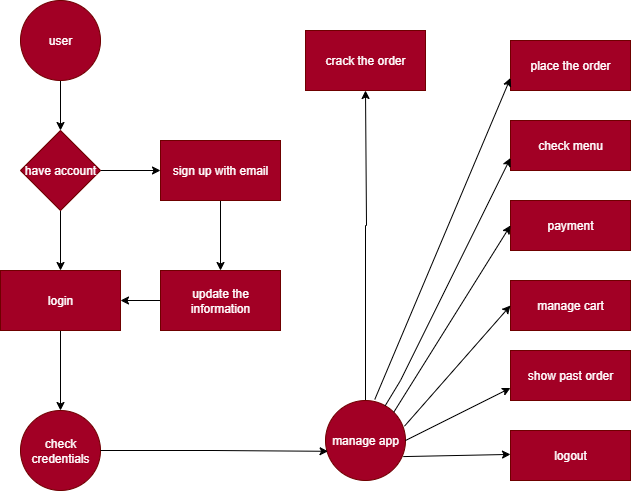

The diagram above was exported from draw.io. Its source (the exported page's mxGraphModel, read from the mxfile embedded in the PNG):
<mxGraphModel dx="670" dy="406" grid="1" gridSize="10" guides="1" tooltips="1" connect="1" arrows="1" fold="1" page="1" pageScale="1" pageWidth="850" pageHeight="1100" math="0" shadow="0">
  <root>
    <mxCell id="0" />
    <mxCell id="1" parent="0" />
    <mxCell id="Tkfz7M7sLVwBR-YuEdZ3-29" value="" style="edgeStyle=orthogonalEdgeStyle;rounded=0;orthogonalLoop=1;jettySize=auto;html=1;" parent="1" edge="1">
      <mxGeometry relative="1" as="geometry">
        <mxPoint x="80" y="720" as="sourcePoint" />
        <mxPoint x="80" y="790" as="targetPoint" />
      </mxGeometry>
    </mxCell>
    <mxCell id="yShatFOLpIQmGfs_7gai-1" value="user" style="ellipse;whiteSpace=wrap;html=1;aspect=fixed;fillColor=#a20025;fontColor=#ffffff;strokeColor=#6F0000;" vertex="1" parent="1">
      <mxGeometry x="40" y="660" width="80" height="80" as="geometry" />
    </mxCell>
    <mxCell id="yShatFOLpIQmGfs_7gai-35" style="edgeStyle=orthogonalEdgeStyle;rounded=0;orthogonalLoop=1;jettySize=auto;html=1;exitX=0.5;exitY=1;exitDx=0;exitDy=0;entryX=0.5;entryY=0;entryDx=0;entryDy=0;" edge="1" parent="1" source="yShatFOLpIQmGfs_7gai-2" target="yShatFOLpIQmGfs_7gai-3">
      <mxGeometry relative="1" as="geometry" />
    </mxCell>
    <mxCell id="yShatFOLpIQmGfs_7gai-36" style="edgeStyle=orthogonalEdgeStyle;rounded=0;orthogonalLoop=1;jettySize=auto;html=1;exitX=1;exitY=0.5;exitDx=0;exitDy=0;entryX=0;entryY=0.5;entryDx=0;entryDy=0;" edge="1" parent="1" source="yShatFOLpIQmGfs_7gai-2" target="yShatFOLpIQmGfs_7gai-7">
      <mxGeometry relative="1" as="geometry" />
    </mxCell>
    <mxCell id="yShatFOLpIQmGfs_7gai-2" value="have account" style="rhombus;whiteSpace=wrap;html=1;fillColor=#a20025;fontColor=#ffffff;strokeColor=#6F0000;" vertex="1" parent="1">
      <mxGeometry x="40" y="790" width="80" height="80" as="geometry" />
    </mxCell>
    <mxCell id="yShatFOLpIQmGfs_7gai-4" style="edgeStyle=orthogonalEdgeStyle;rounded=0;orthogonalLoop=1;jettySize=auto;html=1;" edge="1" parent="1" source="yShatFOLpIQmGfs_7gai-3" target="yShatFOLpIQmGfs_7gai-5">
      <mxGeometry relative="1" as="geometry">
        <mxPoint x="80" y="1000" as="targetPoint" />
      </mxGeometry>
    </mxCell>
    <mxCell id="yShatFOLpIQmGfs_7gai-3" value="login" style="rounded=0;whiteSpace=wrap;html=1;fillColor=#a20025;fontColor=#ffffff;strokeColor=#6F0000;" vertex="1" parent="1">
      <mxGeometry x="20" y="930" width="120" height="60" as="geometry" />
    </mxCell>
    <mxCell id="yShatFOLpIQmGfs_7gai-5" value="check&lt;br&gt;credentials" style="ellipse;whiteSpace=wrap;html=1;aspect=fixed;fillColor=#a20025;fontColor=#ffffff;strokeColor=#6F0000;" vertex="1" parent="1">
      <mxGeometry x="40" y="1070" width="80" height="80" as="geometry" />
    </mxCell>
    <mxCell id="yShatFOLpIQmGfs_7gai-8" style="edgeStyle=orthogonalEdgeStyle;rounded=0;orthogonalLoop=1;jettySize=auto;html=1;" edge="1" parent="1" source="yShatFOLpIQmGfs_7gai-7" target="yShatFOLpIQmGfs_7gai-9">
      <mxGeometry relative="1" as="geometry">
        <mxPoint x="230" y="900" as="targetPoint" />
      </mxGeometry>
    </mxCell>
    <mxCell id="yShatFOLpIQmGfs_7gai-7" value="sign up with email" style="rounded=0;whiteSpace=wrap;html=1;fillColor=#a20025;fontColor=#ffffff;strokeColor=#6F0000;" vertex="1" parent="1">
      <mxGeometry x="180" y="800" width="120" height="60" as="geometry" />
    </mxCell>
    <mxCell id="yShatFOLpIQmGfs_7gai-10" style="edgeStyle=orthogonalEdgeStyle;rounded=0;orthogonalLoop=1;jettySize=auto;html=1;entryX=1;entryY=0.5;entryDx=0;entryDy=0;" edge="1" parent="1" source="yShatFOLpIQmGfs_7gai-9" target="yShatFOLpIQmGfs_7gai-3">
      <mxGeometry relative="1" as="geometry" />
    </mxCell>
    <mxCell id="yShatFOLpIQmGfs_7gai-9" value="update the information" style="rounded=0;whiteSpace=wrap;html=1;fillColor=#a20025;fontColor=#ffffff;strokeColor=#6F0000;" vertex="1" parent="1">
      <mxGeometry x="180" y="930" width="120" height="60" as="geometry" />
    </mxCell>
    <mxCell id="yShatFOLpIQmGfs_7gai-14" style="edgeStyle=orthogonalEdgeStyle;rounded=0;orthogonalLoop=1;jettySize=auto;html=1;exitX=0.5;exitY=0;exitDx=0;exitDy=0;exitPerimeter=0;" edge="1" parent="1" source="yShatFOLpIQmGfs_7gai-11">
      <mxGeometry relative="1" as="geometry">
        <mxPoint x="385" y="750" as="targetPoint" />
        <mxPoint x="385" y="1010" as="sourcePoint" />
        <Array as="points">
          <mxPoint x="385" y="885" />
          <mxPoint x="386" y="885" />
        </Array>
      </mxGeometry>
    </mxCell>
    <mxCell id="yShatFOLpIQmGfs_7gai-11" value="manage app" style="ellipse;whiteSpace=wrap;html=1;aspect=fixed;fillColor=#a20025;fontColor=#ffffff;strokeColor=#6F0000;" vertex="1" parent="1">
      <mxGeometry x="345.00000000000006" y="1060" width="80" height="80" as="geometry" />
    </mxCell>
    <mxCell id="yShatFOLpIQmGfs_7gai-13" value="crack the order" style="rounded=0;whiteSpace=wrap;html=1;fillColor=#a20025;fontColor=#ffffff;strokeColor=#6F0000;" vertex="1" parent="1">
      <mxGeometry x="325" y="690" width="120" height="60" as="geometry" />
    </mxCell>
    <mxCell id="yShatFOLpIQmGfs_7gai-15" value="place the order" style="rounded=0;whiteSpace=wrap;html=1;fillColor=#a20025;fontColor=#ffffff;strokeColor=#6F0000;" vertex="1" parent="1">
      <mxGeometry x="530" y="700" width="120" height="50" as="geometry" />
    </mxCell>
    <mxCell id="yShatFOLpIQmGfs_7gai-17" style="edgeStyle=orthogonalEdgeStyle;rounded=0;orthogonalLoop=1;jettySize=auto;html=1;exitX=0.5;exitY=1;exitDx=0;exitDy=0;" edge="1" parent="1" source="yShatFOLpIQmGfs_7gai-15" target="yShatFOLpIQmGfs_7gai-15">
      <mxGeometry relative="1" as="geometry" />
    </mxCell>
    <mxCell id="yShatFOLpIQmGfs_7gai-18" value="check menu" style="rounded=0;whiteSpace=wrap;html=1;fillColor=#a20025;fontColor=#ffffff;strokeColor=#6F0000;" vertex="1" parent="1">
      <mxGeometry x="530" y="780" width="120" height="50" as="geometry" />
    </mxCell>
    <mxCell id="yShatFOLpIQmGfs_7gai-20" style="edgeStyle=orthogonalEdgeStyle;rounded=0;orthogonalLoop=1;jettySize=auto;html=1;exitX=0.5;exitY=1;exitDx=0;exitDy=0;" edge="1" parent="1" source="yShatFOLpIQmGfs_7gai-18" target="yShatFOLpIQmGfs_7gai-18">
      <mxGeometry relative="1" as="geometry" />
    </mxCell>
    <mxCell id="yShatFOLpIQmGfs_7gai-21" value="payment" style="rounded=0;whiteSpace=wrap;html=1;fillColor=#a20025;fontColor=#ffffff;strokeColor=#6F0000;" vertex="1" parent="1">
      <mxGeometry x="530" y="860" width="120" height="50" as="geometry" />
    </mxCell>
    <mxCell id="yShatFOLpIQmGfs_7gai-27" value="manage cart" style="rounded=0;whiteSpace=wrap;html=1;fillColor=#a20025;fontColor=#ffffff;strokeColor=#6F0000;" vertex="1" parent="1">
      <mxGeometry x="530" y="940" width="120" height="50" as="geometry" />
    </mxCell>
    <mxCell id="yShatFOLpIQmGfs_7gai-29" value="show past order" style="rounded=0;whiteSpace=wrap;html=1;fillColor=#a20025;fontColor=#ffffff;strokeColor=#6F0000;" vertex="1" parent="1">
      <mxGeometry x="530" y="1010" width="120" height="50" as="geometry" />
    </mxCell>
    <mxCell id="yShatFOLpIQmGfs_7gai-30" value="logout" style="rounded=0;whiteSpace=wrap;html=1;fillColor=#a20025;fontColor=#ffffff;strokeColor=#6F0000;" vertex="1" parent="1">
      <mxGeometry x="530" y="1090" width="120" height="50" as="geometry" />
    </mxCell>
    <mxCell id="yShatFOLpIQmGfs_7gai-33" style="edgeStyle=orthogonalEdgeStyle;rounded=0;orthogonalLoop=1;jettySize=auto;html=1;exitX=1;exitY=0.5;exitDx=0;exitDy=0;entryX=0.032;entryY=0.635;entryDx=0;entryDy=0;entryPerimeter=0;" edge="1" parent="1" source="yShatFOLpIQmGfs_7gai-5" target="yShatFOLpIQmGfs_7gai-11">
      <mxGeometry relative="1" as="geometry" />
    </mxCell>
    <mxCell id="yShatFOLpIQmGfs_7gai-37" value="" style="endArrow=classic;html=1;rounded=0;entryX=0;entryY=0.75;entryDx=0;entryDy=0;" edge="1" parent="1" source="yShatFOLpIQmGfs_7gai-11" target="yShatFOLpIQmGfs_7gai-18">
      <mxGeometry width="50" height="50" relative="1" as="geometry">
        <mxPoint x="395" y="1060" as="sourcePoint" />
        <mxPoint x="445" y="1010" as="targetPoint" />
        <Array as="points">
          <mxPoint x="420" y="1040" />
        </Array>
      </mxGeometry>
    </mxCell>
    <mxCell id="yShatFOLpIQmGfs_7gai-38" value="" style="endArrow=classic;html=1;rounded=0;exitX=0.616;exitY=-0.013;exitDx=0;exitDy=0;exitPerimeter=0;entryX=0;entryY=0.75;entryDx=0;entryDy=0;" edge="1" parent="1" source="yShatFOLpIQmGfs_7gai-11" target="yShatFOLpIQmGfs_7gai-15">
      <mxGeometry width="50" height="50" relative="1" as="geometry">
        <mxPoint x="410" y="1050" as="sourcePoint" />
        <mxPoint x="478.52" y="789.6" as="targetPoint" />
        <Array as="points" />
      </mxGeometry>
    </mxCell>
    <mxCell id="yShatFOLpIQmGfs_7gai-39" value="" style="endArrow=classic;html=1;rounded=0;exitX=1;exitY=0;exitDx=0;exitDy=0;entryX=0;entryY=0.5;entryDx=0;entryDy=0;" edge="1" parent="1" source="yShatFOLpIQmGfs_7gai-11" target="yShatFOLpIQmGfs_7gai-21">
      <mxGeometry width="50" height="50" relative="1" as="geometry">
        <mxPoint x="360" y="920" as="sourcePoint" />
        <mxPoint x="410" y="870" as="targetPoint" />
        <Array as="points" />
      </mxGeometry>
    </mxCell>
    <mxCell id="yShatFOLpIQmGfs_7gai-40" value="" style="endArrow=classic;html=1;rounded=0;entryX=0;entryY=0.5;entryDx=0;entryDy=0;exitX=0.987;exitY=0.321;exitDx=0;exitDy=0;exitPerimeter=0;" edge="1" parent="1" source="yShatFOLpIQmGfs_7gai-11" target="yShatFOLpIQmGfs_7gai-27">
      <mxGeometry width="50" height="50" relative="1" as="geometry">
        <mxPoint x="430" y="1080" as="sourcePoint" />
        <mxPoint x="480" y="1030" as="targetPoint" />
      </mxGeometry>
    </mxCell>
    <mxCell id="yShatFOLpIQmGfs_7gai-42" value="" style="endArrow=classic;html=1;rounded=0;entryX=0;entryY=0.75;entryDx=0;entryDy=0;" edge="1" parent="1" target="yShatFOLpIQmGfs_7gai-29">
      <mxGeometry width="50" height="50" relative="1" as="geometry">
        <mxPoint x="425" y="1100" as="sourcePoint" />
        <mxPoint x="475" y="1050" as="targetPoint" />
      </mxGeometry>
    </mxCell>
    <mxCell id="yShatFOLpIQmGfs_7gai-43" value="" style="endArrow=classic;html=1;rounded=0;exitX=0.972;exitY=0.646;exitDx=0;exitDy=0;exitPerimeter=0;" edge="1" parent="1">
      <mxGeometry width="50" height="50" relative="1" as="geometry">
        <mxPoint x="422.76" y="1116.0900000000001" as="sourcePoint" />
        <mxPoint x="530" y="1113.91" as="targetPoint" />
        <Array as="points" />
      </mxGeometry>
    </mxCell>
  </root>
</mxGraphModel>